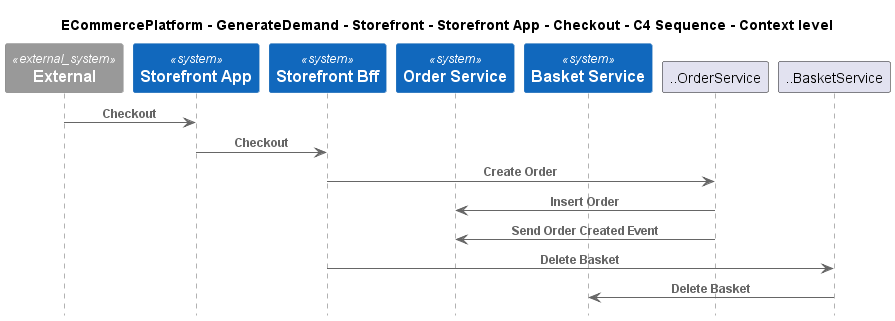

The diagram above was rendered by PlantUML. Its source (embedded in the PNG):
@startuml
!include ..\..\..\..\..\..\..\.c4s\C4_Sequence.puml

title ECommercePlatform - GenerateDemand - Storefront - Storefront App - Checkout - C4 Sequence - Context level

System_Ext(C4InterFlow.SoftwareSystems.ExternalSystem, "External", "")
System(ECommercePlatform.GenerateDemand.Storefront.SoftwareSystems.StorefrontApp, "Storefront App", "")
System(ECommercePlatform.GenerateDemand.Storefront.SoftwareSystems.StorefrontBff, "Storefront Bff", "")
System(ECommercePlatform.GenerateDemand.OrderManagement.SoftwareSystems.OrderService, "Order Service", "")
System(ECommercePlatform.GenerateDemand.Basket.SoftwareSystems.BasketService, "Basket Service", "")

Rel(C4InterFlow.SoftwareSystems.ExternalSystem, ECommercePlatform.GenerateDemand.Storefront.SoftwareSystems.StorefrontApp, "Checkout")
Rel(ECommercePlatform.GenerateDemand.Storefront.SoftwareSystems.StorefrontApp, ECommercePlatform.GenerateDemand.Storefront.SoftwareSystems.StorefrontBff, "Checkout")
Rel(ECommercePlatform.GenerateDemand.Storefront.SoftwareSystems.StorefrontBff, ..OrderService, "Create Order")
Rel(..OrderService, ECommercePlatform.GenerateDemand.OrderManagement.SoftwareSystems.OrderService, "Insert Order")
Rel(..OrderService, ECommercePlatform.GenerateDemand.OrderManagement.SoftwareSystems.OrderService, "Send Order Created Event")
Rel(ECommercePlatform.GenerateDemand.Storefront.SoftwareSystems.StorefrontBff, ..BasketService, "Delete Basket")
Rel(..BasketService, ECommercePlatform.GenerateDemand.Basket.SoftwareSystems.BasketService, "Delete Basket")


@enduml